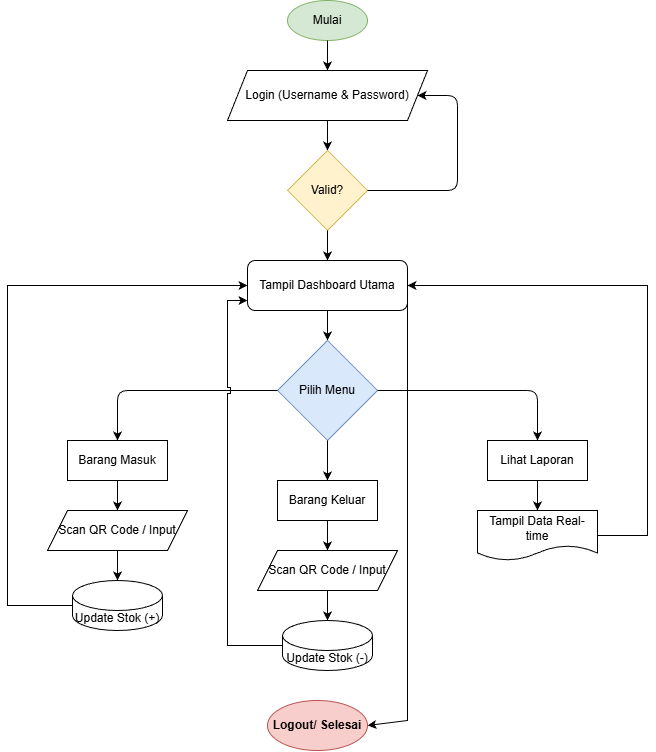

The diagram above was exported from draw.io. Its source (the exported page's mxGraphModel, read from the mxfile embedded in the PNG):
<mxGraphModel dx="827" dy="475" grid="1" gridSize="10" guides="1" tooltips="1" connect="1" arrows="1" fold="1" page="1" pageScale="1" pageWidth="827" pageHeight="1169" math="0" shadow="0">
  <root>
    <mxCell id="0" />
    <mxCell id="1" parent="0" />
    <mxCell id="start" parent="1" style="ellipse;whiteSpace=wrap;html=1;fillColor=#d5e8d4;strokeColor=#82b366;" value="Mulai" vertex="1">
      <mxGeometry height="40" width="80" x="360" y="40" as="geometry" />
    </mxCell>
    <mxCell id="login" parent="1" style="shape=parallelogram;perimeter=parallelogramPerimeter;whiteSpace=wrap;html=1;fixedSize=1;" value="Login (Username &amp; Password)" vertex="1">
      <mxGeometry height="50" width="200" x="300" y="110" as="geometry" />
    </mxCell>
    <mxCell id="check" parent="1" style="rhombus;whiteSpace=wrap;html=1;fillColor=#fff2cc;strokeColor=#d6b656;" value="Valid?" vertex="1">
      <mxGeometry height="80" width="80" x="360" y="190" as="geometry" />
    </mxCell>
    <mxCell id="menu" parent="1" style="rounded=1;whiteSpace=wrap;html=1;" value="Tampil Dashboard Utama" vertex="1">
      <mxGeometry height="50" width="160" x="320" y="300" as="geometry" />
    </mxCell>
    <mxCell id="pilih" parent="1" style="rhombus;whiteSpace=wrap;html=1;fillColor=#dae8fc;strokeColor=#6c8ebf;" value="Pilih Menu" vertex="1">
      <mxGeometry height="100" width="100" x="350" y="380" as="geometry" />
    </mxCell>
    <mxCell id="in" parent="1" style="rounded=0;whiteSpace=wrap;html=1;" value="Barang Masuk" vertex="1">
      <mxGeometry height="40" width="100" x="140" y="480" as="geometry" />
    </mxCell>
    <mxCell id="scan1" parent="1" style="shape=parallelogram;perimeter=parallelogramPerimeter;whiteSpace=wrap;html=1;fixedSize=1;" value="Scan QR Code / Input" vertex="1">
      <mxGeometry height="40" width="140" x="120" y="550" as="geometry" />
    </mxCell>
    <mxCell id="db1" parent="1" style="shape=cylinder3;whiteSpace=wrap;html=1;boundedLbl=1;backgroundOutline=1;size=15;" value="Update Stok (+)" vertex="1">
      <mxGeometry height="50" width="90" x="145" y="620" as="geometry" />
    </mxCell>
    <mxCell id="out" parent="1" style="rounded=0;whiteSpace=wrap;html=1;" value="Barang Keluar" vertex="1">
      <mxGeometry height="40" width="100" x="350" y="520" as="geometry" />
    </mxCell>
    <mxCell id="scan2" parent="1" style="shape=parallelogram;perimeter=parallelogramPerimeter;whiteSpace=wrap;html=1;fixedSize=1;" value="Scan QR Code / Input" vertex="1">
      <mxGeometry height="40" width="140" x="330" y="590" as="geometry" />
    </mxCell>
    <mxCell id="db2" parent="1" style="shape=cylinder3;whiteSpace=wrap;html=1;boundedLbl=1;backgroundOutline=1;size=15;" value="Update Stok (-)" vertex="1">
      <mxGeometry height="50" width="90" x="355" y="660" as="geometry" />
    </mxCell>
    <mxCell id="lap" parent="1" style="rounded=0;whiteSpace=wrap;html=1;" value="Lihat Laporan" vertex="1">
      <mxGeometry height="40" width="100" x="560" y="480" as="geometry" />
    </mxCell>
    <mxCell id="view" parent="1" style="shape=document;whiteSpace=wrap;html=1;boundedLbl=1;" value="Tampil Data Real-time" vertex="1">
      <mxGeometry height="50" width="120" x="550" y="550" as="geometry" />
    </mxCell>
    <mxCell id="end" parent="1" style="ellipse;whiteSpace=wrap;html=1;fillColor=#f8cecc;strokeColor=#b85450;fontStyle=1" value="Logout/ Selesai" vertex="1">
      <mxGeometry height="50" width="100" x="340" y="740" as="geometry" />
    </mxCell>
    <mxCell id="f1" edge="1" parent="1" source="start" target="login">
      <mxGeometry relative="1" as="geometry" />
    </mxCell>
    <mxCell id="f2" edge="1" parent="1" source="login" target="check">
      <mxGeometry relative="1" as="geometry" />
    </mxCell>
    <mxCell id="f3" edge="1" parent="1" source="check" target="menu">
      <mxGeometry relative="1" as="geometry">
        <mxPoint as="offset" />
      </mxGeometry>
    </mxCell>
    <mxCell id="f4" edge="1" parent="1" source="check" target="login">
      <mxGeometry relative="1" as="geometry">
        <Array as="points">
          <mxPoint x="530" y="230" />
          <mxPoint x="530" y="135" />
        </Array>
      </mxGeometry>
    </mxCell>
    <mxCell id="f5" edge="1" parent="1" source="menu" target="pilih">
      <mxGeometry relative="1" as="geometry" />
    </mxCell>
    <mxCell id="f6" edge="1" parent="1" source="pilih" target="in">
      <mxGeometry relative="1" as="geometry">
        <Array as="points">
          <mxPoint x="190" y="430" />
        </Array>
      </mxGeometry>
    </mxCell>
    <mxCell id="f7" edge="1" parent="1" source="pilih" target="out">
      <mxGeometry relative="1" as="geometry" />
    </mxCell>
    <mxCell id="f8" edge="1" parent="1" source="pilih" target="lap">
      <mxGeometry relative="1" as="geometry">
        <Array as="points">
          <mxPoint x="610" y="430" />
        </Array>
      </mxGeometry>
    </mxCell>
    <mxCell id="f9" edge="1" parent="1" source="in" target="scan1">
      <mxGeometry relative="1" as="geometry" />
    </mxCell>
    <mxCell id="f10" edge="1" parent="1" source="scan1" target="db1">
      <mxGeometry relative="1" as="geometry" />
    </mxCell>
    <mxCell id="f11" edge="1" parent="1" source="out" target="scan2">
      <mxGeometry relative="1" as="geometry" />
    </mxCell>
    <mxCell id="f12" edge="1" parent="1" source="scan2" target="db2">
      <mxGeometry relative="1" as="geometry" />
    </mxCell>
    <mxCell id="f13" edge="1" parent="1" source="lap" target="view">
      <mxGeometry relative="1" as="geometry" />
    </mxCell>
    <mxCell id="loop1" edge="1" parent="1" source="db1" style="edgeStyle=orthogonalEdgeStyle;rounded=0;html=1;exitX=0;exitY=0.5;entryX=0;entryY=0.5;" target="menu">
      <mxGeometry relative="1" as="geometry">
        <Array as="points">
          <mxPoint x="80" y="645" />
          <mxPoint x="80" y="325" />
        </Array>
      </mxGeometry>
    </mxCell>
    <mxCell id="loop2" edge="1" parent="1" source="db2" style="edgeStyle=orthogonalEdgeStyle;rounded=0;html=1;exitX=0;exitY=0.5;jumpStyle=sharp;">
      <mxGeometry relative="1" as="geometry">
        <Array as="points">
          <mxPoint x="300" y="685" />
          <mxPoint x="300" y="340" />
          <mxPoint x="320" y="340" />
        </Array>
        <mxPoint x="320" y="340" as="targetPoint" />
      </mxGeometry>
    </mxCell>
    <mxCell id="loop3" edge="1" parent="1" source="view" style="edgeStyle=orthogonalEdgeStyle;rounded=0;html=1;exitX=1;exitY=0.5;entryX=1;entryY=0.5;" target="menu">
      <mxGeometry relative="1" as="geometry">
        <Array as="points">
          <mxPoint x="720" y="575" />
          <mxPoint x="720" y="325" />
        </Array>
      </mxGeometry>
    </mxCell>
    <mxCell id="0GU48-xw9_pNfbUfwK-A-2" edge="1" parent="1" source="menu" style="endArrow=classic;html=1;rounded=0;exitX=1;exitY=0.75;exitDx=0;exitDy=0;entryX=1;entryY=0.5;entryDx=0;entryDy=0;" target="end" value="">
      <mxGeometry height="50" relative="1" width="50" as="geometry">
        <Array as="points">
          <mxPoint x="480" y="570" />
          <mxPoint x="480" y="760" />
        </Array>
        <mxPoint x="280" y="550" as="sourcePoint" />
        <mxPoint x="480" y="774.2105263157895" as="targetPoint" />
      </mxGeometry>
    </mxCell>
  </root>
</mxGraphModel>